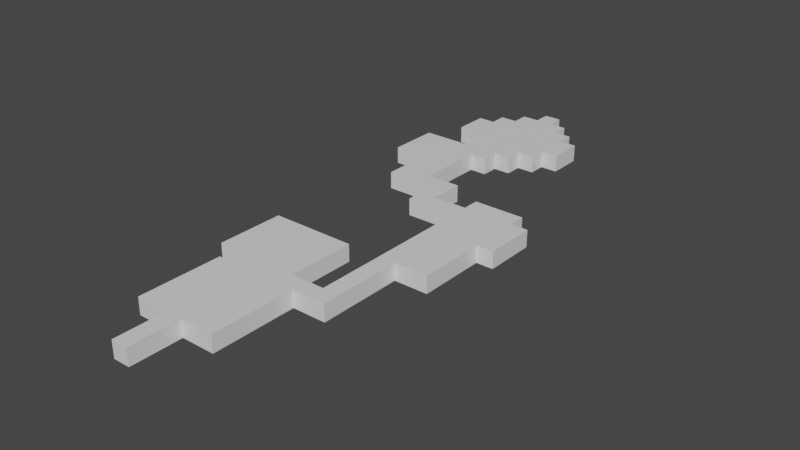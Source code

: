 # Source: map_base_backup001.blend  (saved by Blender 3.0.42; exported with 4.5.12 LTS)
import bpy
from mathutils import Matrix  # noqa: F401  (used for matrix-valued properties, if any)

bpy.ops.wm.read_factory_settings(use_empty=True)
scene = bpy.context.scene
scene.name = 'Scene'

# ---- collections
col_collection = bpy.data.collections.new('Collection'); scene.collection.children.link(col_collection)

# ---- materials (node trees are filled in below, after node groups)
mat_material = bpy.data.materials.new('Material')
mat_material.alpha_threshold = 0.0
mat_material.use_transparent_shadow = False
mat_material.line_color = (0.0, 0.0, 0.0, 1.0)

# ---- material node trees
mat_material.use_nodes = True; mat_material.node_tree.nodes.clear()
_N = mat_material.node_tree.nodes; _L = mat_material.node_tree.links
n0 = _N.new('ShaderNodeOutputMaterial'); n0.name = 'Material Output'; n0.location = (300, 300)
n1 = _N.new('ShaderNodeBsdfPrincipled'); n1.name = 'Principled BSDF'; n1.location = (10, 300)
n1.distribution = 'GGX'
n1.subsurface_method = 'RANDOM_WALK_SKIN'
n1.inputs[2].default_value = 0.4
n1.inputs[3].default_value = 1.45
n1.inputs[27].default_value = (0.0, 0.0, 0.0, 1.0)
n1.inputs[28].default_value = 1.0
_L.new(n1.outputs[0], n0.inputs[0])
n0.is_active_output = True

# ---- world
world_world = bpy.data.worlds.new('World'); scene.world = world_world
world_world.use_nodes = True; world_world.node_tree.nodes.clear()
_N = world_world.node_tree.nodes; _L = world_world.node_tree.links
n0 = _N.new('ShaderNodeOutputWorld'); n0.name = 'World Output'; n0.location = (300, 300)
n1 = _N.new('ShaderNodeBackground'); n1.name = 'Background'; n1.location = (10, 300)
n1.inputs[0].default_value = (0.05088, 0.05088, 0.05088, 1.0)
_L.new(n1.outputs[0], n0.inputs[0])
n0.is_active_output = True
world_world.color = (0.05088, 0.05088, 0.05088)
world_world.use_sun_shadow = False
world_world.sun_shadow_jitter_overblur = 0.0

# ---- meshes
me_cube = bpy.data.meshes.new('Cube')
me_cube.from_pydata([(1.0, 1.0, 1.0), (1.0, 1.0, -1.0), (1.0, -1.0, 1.0), (1.0, -1.0, -1.0), (-1.0, 1.0, 1.0), (-1.0, 1.0, -1.0), (-1.0, -1.0, 1.0), (-1.0, -1.0, -1.0), (1.0, 3.016, 1.0), (1.0, 3.016, -1.0), (-1.0, 3.016, 1.0), (-1.0, 3.016, -1.0), (1.0, 5.016, 1.0), (1.0, 5.016, -1.0), (-1.0, 5.016, 1.0), (-1.0, 5.016, -1.0), (1.0, 7.016, 1.0), (1.0, 7.016, -1.0), (-1.0, 7.016, 1.0), (-1.0, 7.016, -1.0), (3.0, 5.016, 1.0), (3.0, 5.016, -1.0), (3.0, 7.016, 1.0), (3.0, 7.016, -1.0), (5.0, 5.016, 1.0), (5.0, 5.016, -1.0), (5.0, 7.016, 1.0), (5.0, 7.016, -1.0), (-3.0, 5.016, 1.0), (-3.0, 5.016, -1.0), (-3.0, 7.016, 1.0), (-3.0, 7.016, -1.0), (-5.0, 5.016, 1.0), (-5.0, 5.016, -1.0), (-5.0, 7.016, 1.0), (-5.0, 7.016, -1.0), (1.0, 9.016, 1.0), (1.0, 9.016, -1.0), (-1.0, 9.016, 1.0), (-1.0, 9.016, -1.0), (3.0, 9.016, 1.0), (3.0, 9.016, -1.0), (5.0, 9.016, 1.0), (5.0, 9.016, -1.0), (-3.0, 9.016, 1.0), (-3.0, 9.016, -1.0), (-5.0, 9.016, 1.0), (-5.0, 9.016, -1.0), (1.0, 11.02, 1.0), (1.0, 11.02, -1.0), (-1.0, 11.02, 1.0), (-1.0, 11.02, -1.0), (3.0, 11.02, 1.0), (3.0, 11.02, -1.0), (5.0, 11.02, 1.0), (5.0, 11.02, -1.0), (-3.0, 11.02, 1.0), (-3.0, 11.02, -1.0), (-5.0, 11.02, 1.0), (-5.0, 11.02, -1.0), (1.0, 13.02, 1.0), (1.0, 13.02, -1.0), (-1.0, 13.02, 1.0), (-1.0, 13.02, -1.0), (3.0, 13.02, 1.0), (3.0, 13.02, -1.0), (5.0, 13.02, 1.0), (5.0, 13.02, -1.0), (-3.0, 13.02, 1.0), (-3.0, 13.02, -1.0), (-5.0, 13.02, 1.0), (-5.0, 13.02, -1.0), (1.0, 15.02, 1.0), (1.0, 15.02, -1.0), (-1.0, 15.02, 1.0), (-1.0, 15.02, -1.0), (3.0, 15.02, 1.0), (3.0, 15.02, -1.0), (5.0, 15.02, 1.0), (5.0, 15.02, -1.0), (-3.0, 15.02, 1.0), (-3.0, 15.02, -1.0), (-5.0, 15.02, 1.0), (-5.0, 15.02, -1.0), (1.0, 17.02, 1.0), (1.0, 17.02, -1.0), (-1.0, 17.02, 1.0), (-1.0, 17.02, -1.0), (3.0, 17.02, 1.0), (3.0, 17.02, -1.0), (5.0, 17.02, 1.0), (5.0, 17.02, -1.0), (-3.0, 17.02, 1.0), (-3.0, 17.02, -1.0), (1.0, 19.02, 1.0), (1.0, 19.02, -1.0), (-1.0, 19.02, 1.0), (-1.0, 19.02, -1.0), (3.0, 19.02, 1.0), (3.0, 19.02, -1.0), (-3.0, 19.02, 1.0), (-3.0, 19.02, -1.0), (-5.0, 17.02, 1.0), (-5.0, 17.02, -1.0), (-5.0, 19.02, 1.0), (-5.0, 19.02, -1.0), (-7.0, 17.02, 1.0), (-7.0, 17.02, -1.0), (-7.0, 19.02, 1.0), (-7.0, 19.02, -1.0), (1.0, 21.02, 1.0), (1.0, 21.02, -1.0), (-1.0, 21.02, 1.0), (-1.0, 21.02, -1.0), (3.0, 21.02, 1.0), (3.0, 21.02, -1.0), (-3.0, 21.02, 1.0), (-3.0, 21.02, -1.0), (-5.0, 21.02, 1.0), (-5.0, 21.02, -1.0), (-7.0, 21.02, 1.0), (-7.0, 21.02, -1.0), (1.0, 23.02, 1.0), (1.0, 23.02, -1.0), (-1.0, 23.02, 1.0), (-1.0, 23.02, -1.0), (3.0, 23.02, 1.0), (3.0, 23.02, -1.0), (-3.0, 23.02, 1.0), (-3.0, 23.02, -1.0), (-5.0, 23.02, 1.0), (-5.0, 23.02, -1.0), (-7.0, 23.02, 1.0), (-7.0, 23.02, -1.0), (1.0, 25.02, 1.0), (1.0, 25.02, -1.0), (-1.0, 25.02, 1.0), (-1.0, 25.02, -1.0), (3.0, 25.02, 1.0), (3.0, 25.02, -1.0), (-3.0, 25.02, 1.0), (-3.0, 25.02, -1.0), (-5.0, 25.02, 1.0), (-5.0, 25.02, -1.0), (-7.0, 25.02, 1.0), (-7.0, 25.02, -1.0), (7.0, 15.02, 1.0), (7.0, 15.02, -1.0), (7.0, 17.02, 1.0), (7.0, 17.02, -1.0), (9.0, 15.02, 1.0), (9.0, 15.02, -1.0), (9.0, 17.02, 1.0), (9.0, 17.02, -1.0), (7.0, 19.02, 1.0), (7.0, 19.02, -1.0), (9.0, 19.02, 1.0), (9.0, 19.02, -1.0), (7.0, 21.02, 1.0), (7.0, 21.02, -1.0), (9.0, 21.02, 1.0), (9.0, 21.02, -1.0), (7.0, 23.02, 1.0), (7.0, 23.02, -1.0), (9.0, 23.02, 1.0), (9.0, 23.02, -1.0), (7.0, 25.02, 1.0), (7.0, 25.02, -1.0), (9.0, 25.02, 1.0), (9.0, 25.02, -1.0), (7.0, 27.02, 1.0), (7.0, 27.02, -1.0), (9.0, 27.02, 1.0), (9.0, 27.02, -1.0), (11.0, 25.02, 1.0), (11.0, 25.02, -1.0), (11.0, 27.02, 1.0), (11.0, 27.02, -1.0), (13.0, 25.02, 1.0), (13.0, 25.02, -1.0), (13.0, 27.02, 1.0), (13.0, 27.02, -1.0), (7.0, 29.02, 1.0), (7.0, 29.02, -1.0), (9.0, 29.02, 1.0), (9.0, 29.02, -1.0), (11.0, 29.02, 1.0), (11.0, 29.02, -1.0), (13.0, 29.02, 1.0), (13.0, 29.02, -1.0), (7.0, 31.03, 1.0), (7.0, 31.03, -1.0), (9.0, 31.03, 1.0), (9.0, 31.03, -1.0), (11.0, 31.03, 1.0), (11.0, 31.03, -1.0), (13.0, 31.03, 1.0), (13.0, 31.03, -1.0), (7.0, 33.03, 1.0), (7.0, 33.03, -1.0), (9.0, 33.03, 1.0), (9.0, 33.03, -1.0), (11.0, 33.03, 1.0), (11.0, 33.03, -1.0), (13.0, 33.03, 1.0), (13.0, 33.03, -1.0), (7.0, 35.03, 1.0), (7.0, 35.03, -1.0), (9.0, 35.03, 1.0), (9.0, 35.03, -1.0), (11.0, 35.03, 1.0), (11.0, 35.03, -1.0), (13.0, 35.03, 1.0), (13.0, 35.03, -1.0), (15.0, 33.03, 1.0), (15.0, 33.03, -1.0), (15.0, 35.03, 1.0), (15.0, 35.03, -1.0), (7.0, 37.03, 1.0), (7.0, 37.03, -1.0), (9.0, 37.03, 1.0), (9.0, 37.03, -1.0), (11.0, 37.03, 1.0), (11.0, 37.03, -1.0), (13.0, 37.03, 1.0), (13.0, 37.03, -1.0), (15.0, 37.03, 1.0), (15.0, 37.03, -1.0), (7.0, 39.03, 1.0), (7.0, 39.03, -1.0), (9.0, 39.03, 1.0), (9.0, 39.03, -1.0), (11.0, 39.03, 1.0), (11.0, 39.03, -1.0), (13.0, 39.03, 1.0), (13.0, 39.03, -1.0), (15.0, 39.03, 1.0), (15.0, 39.03, -1.0), (7.0, 41.03, 1.0), (7.0, 41.03, -1.0), (9.0, 41.03, 1.0), (9.0, 41.03, -1.0), (11.0, 41.03, 1.0), (11.0, 41.03, -1.0), (13.0, 41.03, 1.0), (13.0, 41.03, -1.0), (5.0, 37.03, 1.0), (5.0, 37.03, -1.0), (5.0, 39.03, 1.0), (5.0, 39.03, -1.0), (3.0, 37.03, 1.0), (3.0, 37.03, -1.0), (3.0, 39.03, 1.0), (3.0, 39.03, -1.0), (1.0, 37.03, 1.0), (1.0, 37.03, -1.0), (1.0, 39.03, 1.0), (1.0, 39.03, -1.0), (3.0, 41.03, 1.0), (3.0, 41.03, -1.0), (1.0, 41.03, 1.0), (1.0, 41.03, -1.0), (3.0, 43.03, 1.0), (3.0, 43.03, -1.0), (1.0, 43.03, 1.0), (1.0, 43.03, -1.0), (-1.0, 41.03, 1.0), (-1.0, 41.03, -1.0), (-1.0, 43.03, 1.0), (-1.0, 43.03, -1.0), (-3.0, 41.03, 1.0), (-3.0, 41.03, -1.0), (-3.0, 43.03, 1.0), (-3.0, 43.03, -1.0), (-5.0, 41.03, 1.0), (-5.0, 41.03, -1.0), (-5.0, 43.03, 1.0), (-5.0, 43.03, -1.0), (-1.0, 45.03, 1.0), (-1.0, 45.03, -1.0), (-3.0, 45.03, 1.0), (-3.0, 45.03, -1.0), (-5.0, 45.03, 1.0), (-5.0, 45.03, -1.0), (-1.0, 47.03, 1.0), (-1.0, 47.03, -1.0), (-3.0, 47.03, 1.0), (-3.0, 47.03, -1.0), (-5.0, 47.03, 1.0), (-5.0, 47.03, -1.0), (-1.0, 49.03, 1.0), (-1.0, 49.03, -1.0), (-3.0, 49.03, 1.0), (-3.0, 49.03, -1.0), (-5.0, 49.03, 1.0), (-5.0, 49.03, -1.0), (-7.0, 47.03, 1.0), (-7.0, 47.03, -1.0), (-7.0, 49.03, 1.0), (-7.0, 49.03, -1.0), (-9.0, 47.03, 1.0), (-9.0, 47.03, -1.0), (-9.0, 49.03, 1.0), (-9.0, 49.03, -1.0), (-1.0, 51.03, 1.0), (-1.0, 51.03, -1.0), (-3.0, 51.03, 1.0), (-3.0, 51.03, -1.0), (-5.0, 51.03, 1.0), (-5.0, 51.03, -1.0), (-7.0, 51.03, 1.0), (-7.0, 51.03, -1.0), (-9.0, 51.03, 1.0), (-9.0, 51.03, -1.0), (-1.0, 53.03, 1.0), (-1.0, 53.03, -1.0), (-3.0, 53.03, 1.0), (-3.0, 53.03, -1.0), (-5.0, 53.03, 1.0), (-5.0, 53.03, -1.0), (-7.0, 53.03, 1.0), (-7.0, 53.03, -1.0), (-9.0, 53.03, 1.0), (-9.0, 53.03, -1.0), (1.0, 51.03, 1.0), (1.0, 51.03, -1.0), (1.0, 53.03, 1.0), (1.0, 53.03, -1.0), (-1.0, 55.03, 1.0), (-1.0, 55.03, -1.0), (-3.0, 55.03, 1.0), (-3.0, 55.03, -1.0), (1.0, 55.03, 1.0), (1.0, 55.03, -1.0), (3.0, 53.03, 1.0), (3.0, 53.03, -1.0), (3.0, 55.03, 1.0), (3.0, 55.03, -1.0), (-1.0, 57.03, 1.0), (-1.0, 57.03, -1.0), (-3.0, 57.03, 1.0), (-3.0, 57.03, -1.0), (1.0, 57.03, 1.0), (1.0, 57.03, -1.0), (3.0, 57.03, 1.0), (3.0, 57.03, -1.0), (5.0, 55.03, 1.0), (5.0, 55.03, -1.0), (5.0, 57.03, 1.0), (5.0, 57.03, -1.0), (-5.0, 55.03, 1.0), (-5.0, 55.03, -1.0), (-5.0, 57.03, 1.0), (-5.0, 57.03, -1.0), (-1.0, 59.03, 1.0), (-1.0, 59.03, -1.0), (-3.0, 59.03, 1.0), (-3.0, 59.03, -1.0), (1.0, 59.03, 1.0), (1.0, 59.03, -1.0), (3.0, 59.03, 1.0), (3.0, 59.03, -1.0), (5.0, 59.03, 1.0), (5.0, 59.03, -1.0), (-5.0, 59.03, 1.0), (-5.0, 59.03, -1.0), (7.0, 57.03, 1.0), (7.0, 57.03, -1.0), (7.0, 59.03, 1.0), (7.0, 59.03, -1.0), (-7.0, 57.03, 1.0), (-7.0, 57.03, -1.0), (-7.0, 59.03, 1.0), (-7.0, 59.03, -1.0), (-1.0, 61.03, 1.0), (-1.0, 61.03, -1.0), (-3.0, 61.03, 1.0), (-3.0, 61.03, -1.0), (1.0, 61.03, 1.0), (1.0, 61.03, -1.0), (3.0, 61.03, 1.0), (3.0, 61.03, -1.0), (5.0, 61.03, 1.0), (5.0, 61.03, -1.0), (-5.0, 61.03, 1.0), (-5.0, 61.03, -1.0), (7.0, 61.03, 1.0), (7.0, 61.03, -1.0), (-7.0, 61.03, 1.0), (-7.0, 61.03, -1.0), (-1.0, 63.03, 1.0), (-1.0, 63.03, -1.0), (-3.0, 63.03, 1.0), (-3.0, 63.03, -1.0), (1.0, 63.03, 1.0), (1.0, 63.03, -1.0), (3.0, 63.03, 1.0), (3.0, 63.03, -1.0), (5.0, 63.03, 1.0), (5.0, 63.03, -1.0), (-5.0, 63.03, 1.0), (-5.0, 63.03, -1.0), (-1.0, 65.03, 1.0), (-1.0, 65.03, -1.0), (-3.0, 65.03, 1.0), (-3.0, 65.03, -1.0), (1.0, 65.03, 1.0), (1.0, 65.03, -1.0), (3.0, 65.03, 1.0), (3.0, 65.03, -1.0), (-1.0, 67.03, 1.0), (-1.0, 67.03, -1.0), (1.0, 67.03, 1.0), (1.0, 67.03, -1.0)], [], [(0, 4, 6, 2), (3, 2, 6, 7), (7, 6, 4, 5), (5, 1, 3, 7), (1, 0, 2, 3), (5, 4, 10, 11), (11, 10, 14, 15), (1, 5, 11, 9), (4, 0, 8, 10), (0, 1, 9, 8), (15, 14, 28, 29), (9, 11, 15, 13), (10, 8, 12, 14), (8, 9, 13, 12), (16, 22, 40, 36), (13, 15, 19, 17), (14, 12, 16, 18), (34, 30, 44, 46), (21, 23, 27, 25), (13, 17, 23, 21), (12, 13, 21, 20), (16, 12, 20, 22), (24, 25, 27, 26), (20, 21, 25, 24), (22, 20, 24, 26), (30, 18, 38, 44), (31, 29, 33, 35), (19, 15, 29, 31), (14, 18, 30, 28), (26, 27, 43, 42), (33, 32, 34, 35), (17, 19, 39, 37), (28, 30, 34, 32), (29, 28, 32, 33), (44, 38, 50, 56), (36, 40, 52, 48), (46, 44, 56, 58), (43, 41, 53, 55), (39, 45, 57, 51), (35, 34, 46, 47), (22, 26, 42, 40), (23, 17, 37, 41), (19, 31, 45, 39), (31, 35, 47, 45), (27, 23, 41, 43), (18, 16, 36, 38), (48, 52, 64, 60), (58, 56, 68, 70), (55, 53, 65, 67), (51, 57, 69, 63), (57, 59, 71, 69), (40, 42, 54, 52), (41, 37, 49, 53), (47, 46, 58, 59), (38, 36, 48, 50), (37, 39, 51, 49), (42, 43, 55, 54), (45, 47, 59, 57), (70, 68, 80, 82), (67, 65, 77, 79), (63, 69, 81, 75), (69, 71, 83, 81), (66, 67, 79, 78), (56, 50, 62, 68), (52, 54, 66, 64), (53, 49, 61, 65), (59, 58, 70, 71), (50, 48, 60, 62), (49, 51, 63, 61), (54, 55, 67, 66), (79, 77, 89, 91), (75, 81, 93, 87), (79, 91, 149, 147), (73, 75, 87, 85), (80, 81, 83, 82), (60, 64, 76, 72), (68, 62, 74, 80), (64, 66, 78, 76), (65, 61, 73, 77), (71, 70, 82, 83), (62, 60, 72, 74), (61, 63, 75, 73), (89, 85, 95, 99), (92, 100, 104, 102), (89, 88, 90, 91), (92, 86, 96, 100), (72, 76, 88, 84), (80, 74, 86, 92), (76, 78, 90, 88), (77, 73, 85, 89), (74, 72, 84, 86), (81, 80, 92, 93), (105, 109, 121, 119), (94, 98, 114, 110), (97, 101, 117, 113), (88, 89, 99, 98), (87, 93, 101, 97), (85, 87, 97, 95), (84, 88, 98, 94), (86, 84, 94, 96), (105, 103, 107, 109), (93, 92, 102, 103), (101, 93, 103, 105), (98, 99, 115, 114), (107, 106, 108, 109), (103, 102, 106, 107), (108, 104, 118, 120), (102, 104, 108, 106), (119, 121, 133, 131), (111, 113, 125, 123), (112, 110, 122, 124), (121, 120, 132, 133), (115, 111, 123, 127), (109, 108, 120, 121), (100, 96, 112, 116), (99, 95, 111, 115), (101, 105, 119, 117), (96, 94, 110, 112), (104, 100, 116, 118), (95, 97, 113, 111), (123, 125, 137, 135), (124, 122, 134, 136), (133, 132, 144, 145), (127, 123, 135, 139), (128, 124, 136, 140), (114, 115, 127, 126), (118, 116, 128, 130), (113, 117, 129, 125), (120, 118, 130, 132), (110, 114, 126, 122), (117, 119, 131, 129), (116, 112, 124, 128), (137, 136, 134, 135), (135, 134, 138, 139), (136, 137, 141, 140), (140, 141, 143, 142), (142, 143, 145, 144), (131, 133, 145, 143), (126, 127, 139, 138), (130, 128, 140, 142), (125, 129, 141, 137), (132, 130, 142, 144), (122, 126, 138, 134), (129, 131, 143, 141), (148, 146, 150, 152), (90, 78, 146, 148), (91, 90, 148, 149), (78, 79, 147, 146), (150, 151, 153, 152), (146, 147, 151, 150), (152, 153, 157, 156), (147, 149, 153, 151), (154, 156, 160, 158), (153, 149, 155, 157), (149, 148, 154, 155), (148, 152, 156, 154), (161, 159, 163, 165), (155, 154, 158, 159), (157, 155, 159, 161), (156, 157, 161, 160), (165, 163, 167, 169), (160, 161, 165, 164), (158, 160, 164, 162), (159, 158, 162, 163), (166, 168, 172, 170), (164, 165, 169, 168), (162, 164, 168, 166), (163, 162, 166, 167), (173, 171, 183, 185), (167, 166, 170, 171), (169, 167, 171, 173), (169, 173, 177, 175), (172, 176, 186, 184), (176, 180, 188, 186), (168, 169, 175, 174), (172, 168, 174, 176), (178, 179, 181, 180), (176, 174, 178, 180), (174, 175, 179, 178), (175, 177, 181, 179), (185, 183, 191, 193), (187, 185, 193, 195), (188, 189, 197, 196), (177, 173, 185, 187), (181, 177, 187, 189), (180, 181, 189, 188), (170, 172, 184, 182), (171, 170, 182, 183), (197, 195, 203, 205), (191, 190, 198, 199), (190, 192, 200, 198), (186, 188, 196, 194), (184, 186, 194, 192), (182, 184, 192, 190), (183, 182, 190, 191), (189, 187, 195, 197), (198, 200, 208, 206), (200, 202, 210, 208), (202, 204, 212, 210), (196, 197, 205, 204), (195, 193, 201, 203), (193, 191, 199, 201), (194, 196, 204, 202), (192, 194, 202, 200), (206, 208, 220, 218), (211, 209, 221, 223), (210, 212, 224, 222), (199, 198, 206, 207), (205, 203, 211, 213), (205, 213, 217, 215), (203, 201, 209, 211), (201, 199, 207, 209), (214, 215, 217, 216), (212, 204, 214, 216), (204, 205, 215, 214), (216, 217, 227, 226), (224, 226, 236, 234), (223, 221, 231, 233), (222, 224, 234, 232), (227, 225, 235, 237), (213, 211, 223, 225), (212, 216, 226, 224), (208, 210, 222, 220), (217, 213, 225, 227), (209, 207, 219, 221), (207, 206, 218, 219), (230, 232, 242, 240), (232, 234, 244, 242), (231, 229, 239, 241), (235, 234, 236, 237), (218, 220, 230, 228), (225, 223, 233, 235), (220, 222, 232, 230), (221, 219, 229, 231), (226, 227, 237, 236), (219, 218, 246, 247), (239, 238, 240, 241), (243, 242, 244, 245), (241, 240, 242, 243), (228, 230, 240, 238), (229, 228, 238, 239), (235, 233, 243, 245), (234, 235, 245, 244), (233, 231, 241, 243), (248, 249, 253, 252), (228, 229, 249, 248), (218, 228, 248, 246), (229, 219, 247, 249), (250, 252, 256, 254), (246, 248, 252, 250), (247, 246, 250, 251), (249, 247, 251, 253), (255, 254, 256, 257), (251, 250, 254, 255), (253, 251, 255, 257), (253, 257, 261, 259), (260, 258, 262, 264), (257, 256, 260, 261), (252, 253, 259, 258), (256, 252, 258, 260), (262, 263, 265, 264), (258, 259, 263, 262), (259, 261, 265, 263), (265, 261, 267, 269), (269, 267, 271, 273), (260, 264, 268, 266), (264, 265, 269, 268), (261, 260, 266, 267), (270, 272, 276, 274), (273, 277, 283, 281), (266, 268, 272, 270), (267, 266, 270, 271), (275, 274, 276, 277), (271, 270, 274, 275), (273, 271, 275, 277), (272, 268, 278, 280), (281, 283, 289, 287), (280, 278, 284, 286), (268, 269, 279, 278), (277, 276, 282, 283), (269, 273, 281, 279), (276, 272, 280, 282), (284, 285, 291, 290), (285, 287, 293, 291), (283, 282, 288, 289), (279, 281, 287, 285), (278, 279, 285, 284), (282, 280, 286, 288), (292, 290, 304, 306), (293, 295, 309, 307), (288, 286, 292, 294), (286, 284, 290, 292), (287, 289, 295, 293), (288, 294, 298, 296), (297, 296, 300, 301), (298, 294, 308, 310), (295, 289, 297, 299), (289, 288, 296, 297), (301, 300, 302, 303), (299, 297, 301, 303), (299, 303, 313, 311), (296, 298, 302, 300), (309, 311, 321, 319), (305, 307, 317, 315), (312, 310, 320, 322), (308, 306, 316, 318), (302, 298, 310, 312), (290, 291, 305, 304), (303, 302, 312, 313), (295, 299, 311, 309), (294, 292, 306, 308), (291, 293, 307, 305), (315, 317, 331, 329), (316, 317, 319, 318), (318, 319, 321, 320), (320, 321, 323, 322), (307, 309, 319, 317), (306, 304, 314, 316), (313, 312, 322, 323), (305, 315, 327, 325), (311, 313, 323, 321), (310, 308, 318, 320), (324, 325, 327, 326), (304, 305, 325, 324), (327, 315, 329, 333), (314, 304, 324, 326), (337, 333, 343, 345), (329, 331, 341, 339), (314, 326, 332, 328), (316, 314, 328, 330), (317, 316, 330, 331), (332, 326, 334, 336), (334, 335, 337, 336), (327, 333, 337, 335), (326, 327, 335, 334), (336, 337, 347, 346), (345, 343, 359, 361), (339, 341, 357, 355), (349, 363, 369, 367), (333, 329, 339, 343), (330, 328, 338, 340), (331, 330, 350, 351), (332, 336, 344, 342), (328, 332, 342, 338), (346, 347, 349, 348), (344, 336, 346, 348), (344, 348, 362, 360), (337, 345, 349, 347), (351, 350, 352, 353), (330, 340, 352, 350), (343, 339, 355, 359), (341, 331, 351, 353), (354, 358, 378, 374), (369, 363, 383, 387), (359, 355, 375, 379), (363, 361, 381, 383), (368, 369, 387, 386), (338, 342, 358, 354), (349, 345, 361, 363), (352, 340, 356, 364), (340, 338, 354, 356), (341, 353, 365, 357), (365, 353, 371, 373), (342, 344, 360, 358), (366, 367, 369, 368), (360, 362, 382, 380), (362, 348, 366, 368), (348, 349, 367, 366), (371, 370, 372, 373), (353, 352, 370, 371), (373, 372, 388, 389), (352, 364, 372, 370), (383, 381, 397, 399), (379, 375, 391, 395), (377, 385, 401, 393), (378, 380, 396, 394), (380, 382, 398, 396), (383, 382, 386, 387), (384, 385, 389, 388), (364, 356, 376, 384), (365, 373, 389, 385), (357, 365, 385, 377), (362, 368, 386, 382), (358, 360, 380, 378), (361, 359, 379, 381), (372, 364, 384, 388), (355, 357, 377, 375), (356, 354, 374, 376), (391, 393, 405, 403), (390, 394, 406, 402), (394, 396, 408, 406), (397, 396, 398, 399), (392, 393, 401, 400), (375, 377, 393, 391), (381, 379, 395, 397), (374, 378, 394, 390), (385, 384, 400, 401), (376, 374, 390, 392), (382, 383, 399, 398), (384, 376, 392, 400), (402, 403, 405, 404), (402, 406, 412, 410), (407, 406, 408, 409), (397, 395, 407, 409), (396, 397, 409, 408), (395, 391, 403, 407), (392, 390, 402, 404), (393, 392, 404, 405), (411, 410, 412, 413), (406, 407, 413, 412), (403, 402, 410, 411), (407, 403, 411, 413)])
_uv = me_cube.uv_layers.new(name='UVMap')
_uv.uv.foreach_set('vector', [0.625, 0.5, 0.875, 0.5, 0.875, 0.75, 0.625, 0.75, 0.375, 0.75, 0.625, 0.75, 0.625, 1.0, 0.375, 1.0, 0.375, 0.0, 0.625, 0.0, 0.625, 0.25, 0.375, 0.25, 0.125, 0.5, 0.375, 0.5, 0.375, 0.75, 0.125, 0.75, 0.375, 0.5, 0.625, 0.5, 0.625, 0.75, 0.375, 0.75, 0.375, 0.25, 0.625, 0.25, 0.625, 0.25, 0.375, 0.25, 0.375, 0.25, 0.625, 0.25, 0.625, 0.25, 0.375, 0.25, 0.375, 0.5, 0.125, 0.5, 0.125, 0.5, 0.375, 0.5, 0.875, 0.5, 0.625, 0.5, 0.625, 0.5, 0.875, 0.5, 0.625, 0.5, 0.375, 0.5, 0.375, 0.5, 0.625, 0.5, 0.375, 0.25, 0.625, 0.25, 0.625, 0.25, 0.375, 0.25, 0.375, 0.5, 0.125, 0.5, 0.125, 0.5, 0.375, 0.5, 0.875, 0.5, 0.625, 0.5, 0.625, 0.5, 0.875, 0.5, 0.625, 0.5, 0.375, 0.5, 0.375, 0.5, 0.625, 0.5, 0.625, 0.5, 0.625, 0.5, 0.625, 0.5, 0.625, 0.5, 0.375, 0.5, 0.125, 0.5, 0.125, 0.5, 0.375, 0.5, 0.875, 0.5, 0.625, 0.5, 0.625, 0.5, 0.875, 0.5, 0.875, 0.5, 0.875, 0.5, 0.875, 0.5, 0.875, 0.5, 0.375, 0.5, 0.375, 0.5, 0.375, 0.5, 0.375, 0.5, 0.375, 0.5, 0.375, 0.5, 0.375, 0.5, 0.375, 0.5, 0.625, 0.5, 0.375, 0.5, 0.375, 0.5, 0.625, 0.5, 0.625, 0.5, 0.625, 0.5, 0.625, 0.5, 0.625, 0.5, 0.625, 0.5, 0.375, 0.5, 0.375, 0.5, 0.625, 0.5, 0.625, 0.5, 0.375, 0.5, 0.375, 0.5, 0.625, 0.5, 0.625, 0.5, 0.625, 0.5, 0.625, 0.5, 0.625, 0.5, 0.875, 0.5, 0.875, 0.5, 0.875, 0.5, 0.875, 0.5, 0.125, 0.5, 0.125, 0.5, 0.125, 0.5, 0.125, 0.5, 0.125, 0.5, 0.125, 0.5, 0.125, 0.5, 0.125, 0.5, 0.875, 0.5, 0.875, 0.5, 0.875, 0.5, 0.875, 0.5, 0.625, 0.5, 0.375, 0.5, 0.375, 0.5, 0.625, 0.5, 0.375, 0.25, 0.625, 0.25, 0.625, 0.25, 0.375, 0.25, 0.375, 0.5, 0.125, 0.5, 0.125, 0.5, 0.375, 0.5, 0.875, 0.5, 0.875, 0.5, 0.875, 0.5, 0.875, 0.5, 0.375, 0.25, 0.625, 0.25, 0.625, 0.25, 0.375, 0.25, 0.875, 0.5, 0.875, 0.5, 0.875, 0.5, 0.875, 0.5, 0.625, 0.5, 0.625, 0.5, 0.625, 0.5, 0.625, 0.5, 0.875, 0.5, 0.875, 0.5, 0.875, 0.5, 0.875, 0.5, 0.375, 0.5, 0.375, 0.5, 0.375, 0.5, 0.375, 0.5, 0.125, 0.5, 0.125, 0.5, 0.125, 0.5, 0.125, 0.5, 0.375, 0.25, 0.625, 0.25, 0.625, 0.25, 0.375, 0.25, 0.625, 0.5, 0.625, 0.5, 0.625, 0.5, 0.625, 0.5, 0.375, 0.5, 0.375, 0.5, 0.375, 0.5, 0.375, 0.5, 0.125, 0.5, 0.125, 0.5, 0.125, 0.5, 0.125, 0.5, 0.125, 0.5, 0.125, 0.5, 0.125, 0.5, 0.125, 0.5, 0.375, 0.5, 0.375, 0.5, 0.375, 0.5, 0.375, 0.5, 0.875, 0.5, 0.625, 0.5, 0.625, 0.5, 0.875, 0.5, 0.625, 0.5, 0.625, 0.5, 0.625, 0.5, 0.625, 0.5, 0.875, 0.5, 0.875, 0.5, 0.875, 0.5, 0.875, 0.5, 0.375, 0.5, 0.375, 0.5, 0.375, 0.5, 0.375, 0.5, 0.125, 0.5, 0.125, 0.5, 0.125, 0.5, 0.125, 0.5, 0.125, 0.5, 0.125, 0.5, 0.125, 0.5, 0.125, 0.5, 0.625, 0.5, 0.625, 0.5, 0.625, 0.5, 0.625, 0.5, 0.375, 0.5, 0.375, 0.5, 0.375, 0.5, 0.375, 0.5, 0.375, 0.25, 0.625, 0.25, 0.625, 0.25, 0.375, 0.25, 0.875, 0.5, 0.625, 0.5, 0.625, 0.5, 0.875, 0.5, 0.375, 0.5, 0.125, 0.5, 0.125, 0.5, 0.375, 0.5, 0.625, 0.5, 0.375, 0.5, 0.375, 0.5, 0.625, 0.5, 0.125, 0.5, 0.125, 0.5, 0.125, 0.5, 0.125, 0.5, 0.875, 0.5, 0.875, 0.5, 0.875, 0.5, 0.875, 0.5, 0.375, 0.5, 0.375, 0.5, 0.375, 0.5, 0.375, 0.5, 0.125, 0.5, 0.125, 0.5, 0.125, 0.5, 0.125, 0.5, 0.125, 0.5, 0.125, 0.5, 0.125, 0.5, 0.125, 0.5, 0.625, 0.5, 0.375, 0.5, 0.375, 0.5, 0.625, 0.5, 0.875, 0.5, 0.875, 0.5, 0.875, 0.5, 0.875, 0.5, 0.625, 0.5, 0.625, 0.5, 0.625, 0.5, 0.625, 0.5, 0.375, 0.5, 0.375, 0.5, 0.375, 0.5, 0.375, 0.5, 0.375, 0.25, 0.625, 0.25, 0.625, 0.25, 0.375, 0.25, 0.875, 0.5, 0.625, 0.5, 0.625, 0.5, 0.875, 0.5, 0.375, 0.5, 0.125, 0.5, 0.125, 0.5, 0.375, 0.5, 0.625, 0.5, 0.375, 0.5, 0.375, 0.5, 0.625, 0.5, 0.375, 0.5, 0.375, 0.5, 0.375, 0.5, 0.375, 0.5, 0.125, 0.5, 0.125, 0.5, 0.125, 0.5, 0.125, 0.5, 0.375, 0.5, 0.375, 0.5, 0.375, 0.5, 0.375, 0.5, 0.375, 0.5, 0.125, 0.5, 0.125, 0.5, 0.375, 0.5, 0.625, 0.25, 0.375, 0.25, 0.375, 0.25, 0.625, 0.25, 0.625, 0.5, 0.625, 0.5, 0.625, 0.5, 0.625, 0.5, 0.875, 0.5, 0.875, 0.5, 0.875, 0.5, 0.875, 0.5, 0.625, 0.5, 0.625, 0.5, 0.625, 0.5, 0.625, 0.5, 0.375, 0.5, 0.375, 0.5, 0.375, 0.5, 0.375, 0.5, 0.375, 0.25, 0.625, 0.25, 0.625, 0.25, 0.375, 0.25, 0.875, 0.5, 0.625, 0.5, 0.625, 0.5, 0.875, 0.5, 0.375, 0.5, 0.125, 0.5, 0.125, 0.5, 0.375, 0.5, 0.375, 0.5, 0.375, 0.5, 0.375, 0.5, 0.375, 0.5, 0.875, 0.5, 0.875, 0.5, 0.875, 0.5, 0.875, 0.5, 0.375, 0.5, 0.625, 0.5, 0.625, 0.5, 0.375, 0.5, 0.875, 0.5, 0.875, 0.5, 0.875, 0.5, 0.875, 0.5, 0.625, 0.5, 0.625, 0.5, 0.625, 0.5, 0.625, 0.5, 0.875, 0.5, 0.875, 0.5, 0.875, 0.5, 0.875, 0.5, 0.625, 0.5, 0.625, 0.5, 0.625, 0.5, 0.625, 0.5, 0.375, 0.5, 0.375, 0.5, 0.375, 0.5, 0.375, 0.5, 0.875, 0.5, 0.625, 0.5, 0.625, 0.5, 0.875, 0.5, 0.375, 0.25, 0.625, 0.25, 0.625, 0.25, 0.375, 0.25, 0.125, 0.5, 0.125, 0.5, 0.125, 0.5, 0.125, 0.5, 0.625, 0.5, 0.625, 0.5, 0.625, 0.5, 0.625, 0.5, 0.125, 0.5, 0.125, 0.5, 0.125, 0.5, 0.125, 0.5, 0.625, 0.5, 0.375, 0.5, 0.375, 0.5, 0.625, 0.5, 0.125, 0.5, 0.125, 0.5, 0.125, 0.5, 0.125, 0.5, 0.375, 0.5, 0.125, 0.5, 0.125, 0.5, 0.375, 0.5, 0.625, 0.5, 0.625, 0.5, 0.625, 0.5, 0.625, 0.5, 0.875, 0.5, 0.625, 0.5, 0.625, 0.5, 0.875, 0.5, 0.125, 0.5, 0.125, 0.5, 0.125, 0.5, 0.125, 0.5, 0.375, 0.25, 0.625, 0.25, 0.625, 0.25, 0.375, 0.25, 0.125, 0.5, 0.125, 0.5, 0.125, 0.5, 0.125, 0.5, 0.625, 0.5, 0.375, 0.5, 0.375, 0.5, 0.625, 0.5, 0.375, 0.25, 0.625, 0.25, 0.625, 0.25, 0.375, 0.25, 0.375, 0.25, 0.625, 0.25, 0.625, 0.25, 0.375, 0.25, 0.875, 0.5, 0.875, 0.5, 0.875, 0.5, 0.875, 0.5, 0.875, 0.5, 0.875, 0.5, 0.875, 0.5, 0.875, 0.5, 0.125, 0.5, 0.125, 0.5, 0.125, 0.5, 0.125, 0.5, 0.375, 0.5, 0.125, 0.5, 0.125, 0.5, 0.375, 0.5, 0.875, 0.5, 0.625, 0.5, 0.625, 0.5, 0.875, 0.5, 0.375, 0.25, 0.625, 0.25, 0.625, 0.25, 0.375, 0.25, 0.375, 0.5, 0.375, 0.5, 0.375, 0.5, 0.375, 0.5, 0.375, 0.25, 0.625, 0.25, 0.625, 0.25, 0.375, 0.25, 0.875, 0.5, 0.875, 0.5, 0.875, 0.5, 0.875, 0.5, 0.375, 0.5, 0.375, 0.5, 0.375, 0.5, 0.375, 0.5, 0.125, 0.5, 0.125, 0.5, 0.125, 0.5, 0.125, 0.5, 0.875, 0.5, 0.625, 0.5, 0.625, 0.5, 0.875, 0.5, 0.875, 0.5, 0.875, 0.5, 0.875, 0.5, 0.875, 0.5, 0.375, 0.5, 0.125, 0.5, 0.125, 0.5, 0.375, 0.5, 0.375, 0.5, 0.125, 0.5, 0.125, 0.5, 0.375, 0.5, 0.875, 0.5, 0.625, 0.5, 0.625, 0.5, 0.875, 0.5, 0.375, 0.25, 0.625, 0.25, 0.625, 0.25, 0.375, 0.25, 0.375, 0.5, 0.375, 0.5, 0.375, 0.5, 0.375, 0.5, 0.875, 0.5, 0.875, 0.5, 0.875, 0.5, 0.875, 0.5, 0.625, 0.5, 0.375, 0.5, 0.375, 0.5, 0.625, 0.5, 0.875, 0.5, 0.875, 0.5, 0.875, 0.5, 0.875, 0.5, 0.125, 0.5, 0.125, 0.5, 0.125, 0.5, 0.125, 0.5, 0.875, 0.5, 0.875, 0.5, 0.875, 0.5, 0.875, 0.5, 0.625, 0.5, 0.625, 0.5, 0.625, 0.5, 0.625, 0.5, 0.125, 0.5, 0.125, 0.5, 0.125, 0.5, 0.125, 0.5, 0.875, 0.5, 0.875, 0.5, 0.875, 0.5, 0.875, 0.5, 0.375, 0.25, 0.625, 0.25, 0.625, 0.5, 0.375, 0.5, 0.375, 0.5, 0.625, 0.5, 0.625, 0.5, 0.375, 0.5, 0.625, 0.25, 0.375, 0.25, 0.375, 0.25, 0.625, 0.25, 0.625, 0.25, 0.375, 0.25, 0.375, 0.25, 0.625, 0.25, 0.625, 0.25, 0.375, 0.25, 0.375, 0.25, 0.625, 0.25, 0.125, 0.5, 0.125, 0.5, 0.125, 0.5, 0.125, 0.5, 0.625, 0.5, 0.375, 0.5, 0.375, 0.5, 0.625, 0.5, 0.875, 0.5, 0.875, 0.5, 0.875, 0.5, 0.875, 0.5, 0.125, 0.5, 0.125, 0.5, 0.125, 0.5, 0.125, 0.5, 0.875, 0.5, 0.875, 0.5, 0.875, 0.5, 0.875, 0.5, 0.625, 0.5, 0.625, 0.5, 0.625, 0.5, 0.625, 0.5, 0.125, 0.5, 0.125, 0.5, 0.125, 0.5, 0.125, 0.5, 0.625, 0.5, 0.625, 0.5, 0.625, 0.5, 0.625, 0.5, 0.625, 0.5, 0.625, 0.5, 0.625, 0.5, 0.625, 0.5, 0.375, 0.5, 0.625, 0.5, 0.625, 0.5, 0.375, 0.5, 0.625, 0.5, 0.375, 0.5, 0.375, 0.5, 0.625, 0.5, 0.625, 0.5, 0.375, 0.5, 0.375, 0.5, 0.625, 0.5, 0.625, 0.5, 0.375, 0.5, 0.375, 0.5, 0.625, 0.5, 0.625, 0.5, 0.375, 0.5, 0.375, 0.5, 0.625, 0.5, 0.375, 0.5, 0.375, 0.5, 0.375, 0.5, 0.375, 0.5, 0.625, 0.5, 0.625, 0.5, 0.625, 0.5, 0.625, 0.5, 0.375, 0.5, 0.375, 0.5, 0.375, 0.5, 0.375, 0.5, 0.375, 0.5, 0.625, 0.5, 0.625, 0.5, 0.375, 0.5, 0.625, 0.5, 0.625, 0.5, 0.625, 0.5, 0.625, 0.5, 0.375, 0.5, 0.375, 0.5, 0.375, 0.5, 0.375, 0.5, 0.375, 0.5, 0.625, 0.5, 0.625, 0.5, 0.375, 0.5, 0.375, 0.5, 0.375, 0.5, 0.375, 0.5, 0.375, 0.5, 0.625, 0.5, 0.375, 0.5, 0.375, 0.5, 0.625, 0.5, 0.375, 0.5, 0.375, 0.5, 0.375, 0.5, 0.375, 0.5, 0.625, 0.5, 0.375, 0.5, 0.375, 0.5, 0.625, 0.5, 0.625, 0.5, 0.625, 0.5, 0.625, 0.5, 0.625, 0.5, 0.375, 0.5, 0.625, 0.5, 0.625, 0.5, 0.375, 0.5, 0.625, 0.5, 0.625, 0.5, 0.625, 0.5, 0.625, 0.5, 0.625, 0.5, 0.375, 0.5, 0.375, 0.5, 0.625, 0.5, 0.625, 0.5, 0.625, 0.5, 0.625, 0.5, 0.625, 0.5, 0.375, 0.5, 0.625, 0.5, 0.625, 0.5, 0.375, 0.5, 0.375, 0.5, 0.375, 0.5, 0.375, 0.5, 0.375, 0.5, 0.375, 0.5, 0.625, 0.5, 0.625, 0.5, 0.375, 0.5, 0.375, 0.5, 0.375, 0.5, 0.375, 0.5, 0.375, 0.5, 0.375, 0.5, 0.375, 0.5, 0.375, 0.5, 0.375, 0.5, 0.625, 0.5, 0.625, 0.5, 0.625, 0.5, 0.625, 0.5, 0.625, 0.5, 0.625, 0.5, 0.625, 0.5, 0.625, 0.5, 0.625, 0.5, 0.375, 0.5, 0.375, 0.5, 0.625, 0.5, 0.625, 0.5, 0.625, 0.5, 0.625, 0.5, 0.625, 0.5, 0.625, 0.5, 0.375, 0.5, 0.375, 0.5, 0.625, 0.5, 0.625, 0.5, 0.625, 0.5, 0.625, 0.5, 0.625, 0.5, 0.625, 0.5, 0.375, 0.5, 0.375, 0.5, 0.625, 0.5, 0.375, 0.5, 0.375, 0.5, 0.375, 0.5, 0.375, 0.5, 0.375, 0.5, 0.375, 0.5, 0.375, 0.5, 0.375, 0.5, 0.375, 0.5, 0.375, 0.5, 0.375, 0.5, 0.375, 0.5, 0.625, 0.5, 0.375, 0.5, 0.375, 0.5, 0.625, 0.5, 0.375, 0.5, 0.375, 0.5, 0.375, 0.5, 0.375, 0.5, 0.375, 0.5, 0.375, 0.5, 0.375, 0.5, 0.375, 0.5, 0.625, 0.5, 0.375, 0.5, 0.375, 0.5, 0.625, 0.5, 0.625, 0.5, 0.625, 0.5, 0.625, 0.5, 0.625, 0.5, 0.375, 0.5, 0.625, 0.5, 0.625, 0.5, 0.375, 0.5, 0.375, 0.5, 0.375, 0.5, 0.375, 0.5, 0.375, 0.5, 0.375, 0.5, 0.625, 0.5, 0.625, 0.5, 0.375, 0.5, 0.625, 0.5, 0.625, 0.5, 0.625, 0.5, 0.625, 0.5, 0.625, 0.5, 0.625, 0.5, 0.625, 0.5, 0.625, 0.5, 0.625, 0.5, 0.625, 0.5, 0.625, 0.5, 0.625, 0.5, 0.625, 0.5, 0.625, 0.5, 0.625, 0.5, 0.625, 0.5, 0.375, 0.5, 0.625, 0.5, 0.625, 0.5, 0.375, 0.5, 0.375, 0.5, 0.375, 0.5, 0.375, 0.5, 0.375, 0.5, 0.625, 0.5, 0.625, 0.5, 0.625, 0.5, 0.625, 0.5, 0.625, 0.5, 0.625, 0.5, 0.625, 0.5, 0.625, 0.5, 0.625, 0.5, 0.625, 0.5, 0.625, 0.5, 0.625, 0.5, 0.625, 0.5, 0.375, 0.5, 0.375, 0.5, 0.625, 0.5, 0.375, 0.5, 0.375, 0.5, 0.375, 0.5, 0.375, 0.5, 0.375, 0.5, 0.375, 0.5, 0.375, 0.5, 0.375, 0.5, 0.625, 0.5, 0.625, 0.5, 0.625, 0.5, 0.625, 0.5, 0.625, 0.5, 0.625, 0.5, 0.625, 0.5, 0.625, 0.5, 0.625, 0.5, 0.625, 0.5, 0.625, 0.5, 0.625, 0.5, 0.375, 0.5, 0.375, 0.5, 0.375, 0.5, 0.375, 0.5, 0.625, 0.5, 0.625, 0.5, 0.625, 0.5, 0.625, 0.5, 0.375, 0.5, 0.625, 0.5, 0.625, 0.5, 0.375, 0.5, 0.375, 0.5, 0.375, 0.5, 0.375, 0.5, 0.375, 0.5, 0.375, 0.5, 0.375, 0.5, 0.375, 0.5, 0.375, 0.5, 0.375, 0.5, 0.375, 0.5, 0.375, 0.5, 0.375, 0.5, 0.375, 0.5, 0.375, 0.5, 0.375, 0.5, 0.375, 0.5, 0.625, 0.5, 0.375, 0.5, 0.375, 0.5, 0.625, 0.5, 0.625, 0.5, 0.625, 0.5, 0.625, 0.5, 0.625, 0.5, 0.625, 0.5, 0.375, 0.5, 0.375, 0.5, 0.625, 0.5, 0.625, 0.5, 0.375, 0.5, 0.375, 0.5, 0.625, 0.5, 0.625, 0.5, 0.625, 0.5, 0.625, 0.5, 0.625, 0.5, 0.375, 0.5, 0.375, 0.5, 0.375, 0.5, 0.375, 0.5, 0.625, 0.5, 0.625, 0.5, 0.625, 0.5, 0.625, 0.5, 0.375, 0.5, 0.375, 0.5, 0.375, 0.5, 0.375, 0.5, 0.375, 0.5, 0.375, 0.5, 0.375, 0.5, 0.375, 0.5, 0.625, 0.5, 0.625, 0.5, 0.625, 0.5, 0.625, 0.5, 0.625, 0.5, 0.625, 0.5, 0.625, 0.5, 0.625, 0.5, 0.375, 0.5, 0.375, 0.5, 0.375, 0.5, 0.375, 0.5, 0.375, 0.5, 0.375, 0.5, 0.375, 0.5, 0.375, 0.5, 0.375, 0.5, 0.625, 0.5, 0.625, 0.5, 0.375, 0.5, 0.625, 0.5, 0.625, 0.5, 0.625, 0.5, 0.625, 0.5, 0.625, 0.5, 0.625, 0.5, 0.625, 0.5, 0.625, 0.5, 0.375, 0.5, 0.375, 0.5, 0.375, 0.5, 0.375, 0.5, 0.375, 0.5, 0.625, 0.5, 0.625, 0.5, 0.375, 0.5, 0.625, 0.5, 0.625, 0.5, 0.625, 0.5, 0.625, 0.5, 0.375, 0.5, 0.375, 0.5, 0.375, 0.5, 0.375, 0.5, 0.625, 0.5, 0.625, 0.5, 0.625, 0.5, 0.625, 0.5, 0.375, 0.5, 0.375, 0.5, 0.375, 0.5, 0.375, 0.5, 0.625, 0.5, 0.375, 0.5, 0.375, 0.5, 0.625, 0.5, 0.375, 0.5, 0.625, 0.5, 0.625, 0.5, 0.375, 0.5, 0.375, 0.5, 0.625, 0.5, 0.625, 0.5, 0.375, 0.5, 0.375, 0.5, 0.625, 0.5, 0.625, 0.5, 0.375, 0.5, 0.375, 0.5, 0.625, 0.5, 0.625, 0.5, 0.375, 0.5, 0.625, 0.5, 0.625, 0.5, 0.625, 0.5, 0.625, 0.5, 0.375, 0.5, 0.625, 0.5, 0.625, 0.5, 0.375, 0.5, 0.375, 0.5, 0.375, 0.5, 0.375, 0.5, 0.375, 0.5, 0.625, 0.5, 0.375, 0.5, 0.375, 0.5, 0.625, 0.5, 0.375, 0.5, 0.375, 0.5, 0.375, 0.5, 0.375, 0.5, 0.625, 0.5, 0.375, 0.5, 0.375, 0.5, 0.625, 0.5, 0.625, 0.5, 0.375, 0.5, 0.375, 0.5, 0.625, 0.5, 0.625, 0.5, 0.625, 0.5, 0.625, 0.5, 0.625, 0.5, 0.375, 0.5, 0.375, 0.5, 0.375, 0.5, 0.375, 0.5, 0.625, 0.5, 0.625, 0.5, 0.625, 0.5, 0.625, 0.5, 0.625, 0.5, 0.625, 0.5, 0.625, 0.5, 0.625, 0.5, 0.375, 0.5, 0.625, 0.5, 0.625, 0.5, 0.375, 0.5, 0.375, 0.5, 0.375, 0.5, 0.375, 0.5, 0.375, 0.5, 0.375, 0.5, 0.625, 0.5, 0.625, 0.5, 0.375, 0.5, 0.375, 0.5, 0.625, 0.5, 0.625, 0.5, 0.375, 0.5, 0.375, 0.5, 0.375, 0.5, 0.375, 0.5, 0.375, 0.5, 0.375, 0.5, 0.375, 0.5, 0.375, 0.5, 0.375, 0.5, 0.625, 0.5, 0.625, 0.5, 0.625, 0.5, 0.625, 0.5, 0.375, 0.5, 0.625, 0.5, 0.625, 0.5, 0.375, 0.5, 0.625, 0.5, 0.375, 0.5, 0.375, 0.5, 0.625, 0.5, 0.625, 0.5, 0.625, 0.5, 0.625, 0.5, 0.625, 0.5, 0.625, 0.5, 0.375, 0.5, 0.375, 0.5, 0.625, 0.5, 0.625, 0.5, 0.375, 0.5, 0.375, 0.5, 0.625, 0.5, 0.375, 0.5, 0.375, 0.5, 0.375, 0.5, 0.375, 0.5, 0.375, 0.5, 0.375, 0.5, 0.375, 0.5, 0.375, 0.5, 0.375, 0.5, 0.375, 0.5, 0.375, 0.5, 0.375, 0.5, 0.625, 0.5, 0.625, 0.5, 0.625, 0.5, 0.625, 0.5, 0.625, 0.5, 0.375, 0.5, 0.375, 0.5, 0.625, 0.5, 0.375, 0.5, 0.625, 0.5, 0.625, 0.5, 0.375, 0.5, 0.625, 0.5, 0.625, 0.5, 0.625, 0.5, 0.625, 0.5, 0.375, 0.5, 0.375, 0.5, 0.375, 0.5, 0.375, 0.5, 0.625, 0.5, 0.625, 0.5, 0.625, 0.5, 0.625, 0.5, 0.375, 0.5, 0.625, 0.5, 0.625, 0.5, 0.375, 0.5, 0.375, 0.5, 0.625, 0.5, 0.625, 0.5, 0.375, 0.5, 0.375, 0.5, 0.625, 0.5, 0.625, 0.5, 0.375, 0.5, 0.375, 0.5, 0.375, 0.5, 0.375, 0.5, 0.375, 0.5, 0.625, 0.5, 0.625, 0.5, 0.625, 0.5, 0.625, 0.5, 0.375, 0.5, 0.375, 0.5, 0.375, 0.5, 0.375, 0.5, 0.625, 0.5, 0.625, 0.5, 0.625, 0.5, 0.625, 0.5, 0.625, 0.5, 0.375, 0.5, 0.375, 0.5, 0.625, 0.5, 0.375, 0.5, 0.625, 0.5, 0.625, 0.5, 0.375, 0.5, 0.375, 0.5, 0.375, 0.5, 0.375, 0.5, 0.375, 0.5, 0.625, 0.5, 0.625, 0.5, 0.625, 0.5, 0.625, 0.5, 0.625, 0.5, 0.375, 0.5, 0.375, 0.5, 0.625, 0.5, 0.375, 0.5, 0.375, 0.5, 0.375, 0.5, 0.375, 0.5, 0.375, 0.5, 0.625, 0.5, 0.625, 0.5, 0.375, 0.5, 0.375, 0.5, 0.375, 0.5, 0.375, 0.5, 0.375, 0.5, 0.625, 0.5, 0.375, 0.5, 0.375, 0.5, 0.625, 0.5, 0.625, 0.5, 0.625, 0.5, 0.625, 0.5, 0.625, 0.5, 0.625, 0.5, 0.625, 0.5, 0.625, 0.5, 0.625, 0.5, 0.375, 0.5, 0.375, 0.5, 0.375, 0.5, 0.375, 0.5, 0.625, 0.5, 0.625, 0.5, 0.625, 0.5, 0.625, 0.5, 0.625, 0.5, 0.625, 0.5, 0.625, 0.5, 0.625, 0.5, 0.375, 0.5, 0.375, 0.5, 0.375, 0.5, 0.375, 0.5, 0.625, 0.5, 0.625, 0.5, 0.625, 0.5, 0.625, 0.5, 0.375, 0.5, 0.625, 0.5, 0.625, 0.5, 0.375, 0.5, 0.625, 0.5, 0.625, 0.5, 0.625, 0.5, 0.625, 0.5, 0.375, 0.5, 0.375, 0.5, 0.375, 0.5, 0.375, 0.5, 0.375, 0.5, 0.625, 0.5, 0.625, 0.5, 0.375, 0.5, 0.375, 0.5, 0.625, 0.5, 0.625, 0.5, 0.375, 0.5, 0.375, 0.5, 0.375, 0.5, 0.375, 0.5, 0.375, 0.5, 0.375, 0.5, 0.375, 0.5, 0.375, 0.5, 0.375, 0.5, 0.625, 0.5, 0.625, 0.5, 0.625, 0.5, 0.625, 0.5, 0.375, 0.5, 0.375, 0.5, 0.375, 0.5, 0.375, 0.5, 0.375, 0.5, 0.375, 0.5, 0.375, 0.5, 0.375, 0.5, 0.625, 0.5, 0.625, 0.5, 0.625, 0.5, 0.625, 0.5, 0.625, 0.5, 0.625, 0.5, 0.625, 0.5, 0.625, 0.5, 0.625, 0.5, 0.625, 0.5, 0.625, 0.5, 0.625, 0.5, 0.625, 0.5, 0.375, 0.5, 0.375, 0.5, 0.625, 0.5, 0.375, 0.5, 0.625, 0.5, 0.625, 0.5, 0.375, 0.5, 0.375, 0.5, 0.375, 0.5, 0.375, 0.5, 0.375, 0.5, 0.625, 0.5, 0.625, 0.5, 0.625, 0.5, 0.625, 0.5, 0.375, 0.5, 0.375, 0.5, 0.375, 0.5, 0.375, 0.5, 0.375, 0.5, 0.375, 0.5, 0.375, 0.5, 0.375, 0.5, 0.625, 0.5, 0.375, 0.5, 0.375, 0.5, 0.625, 0.5, 0.625, 0.5, 0.375, 0.5, 0.375, 0.5, 0.625, 0.5, 0.625, 0.5, 0.375, 0.5, 0.375, 0.5, 0.625, 0.5, 0.375, 0.5, 0.375, 0.5, 0.375, 0.5, 0.375, 0.5, 0.625, 0.5, 0.625, 0.5, 0.625, 0.5, 0.625, 0.5, 0.375, 0.5, 0.625, 0.5, 0.625, 0.5, 0.375, 0.5, 0.375, 0.5, 0.375, 0.5, 0.375, 0.5, 0.375, 0.5, 0.375, 0.5, 0.375, 0.5, 0.375, 0.5, 0.375, 0.5, 0.625, 0.5, 0.625, 0.5, 0.625, 0.5, 0.625, 0.5, 0.625, 0.5, 0.375, 0.5, 0.375, 0.5, 0.625, 0.5, 0.625, 0.5, 0.375, 0.5, 0.375, 0.5, 0.625, 0.5, 0.375, 0.5, 0.375, 0.5, 0.375, 0.5, 0.375, 0.5, 0.625, 0.5, 0.625, 0.5, 0.625, 0.5, 0.625, 0.5, 0.375, 0.5, 0.375, 0.5, 0.375, 0.5, 0.375, 0.5, 0.375, 0.5, 0.375, 0.5, 0.375, 0.5, 0.375, 0.5, 0.625, 0.5, 0.625, 0.5, 0.625, 0.5, 0.625, 0.5, 0.625, 0.5, 0.625, 0.5, 0.625, 0.5, 0.625, 0.5, 0.375, 0.5, 0.625, 0.5, 0.625, 0.5, 0.375, 0.5, 0.625, 0.5, 0.625, 0.5, 0.625, 0.5, 0.625, 0.5, 0.625, 0.5, 0.375, 0.5, 0.375, 0.5, 0.625, 0.5, 0.375, 0.5, 0.375, 0.5, 0.375, 0.5, 0.375, 0.5, 0.625, 0.5, 0.375, 0.5, 0.375, 0.5, 0.625, 0.5, 0.625, 0.5, 0.375, 0.5, 0.375, 0.5, 0.625, 0.5, 0.375, 0.5, 0.375, 0.5, 0.375, 0.5, 0.375, 0.5, 0.375, 0.5, 0.375, 0.5, 0.375, 0.5, 0.375, 0.5, 0.375, 0.5, 0.375, 0.5, 0.375, 0.5, 0.375, 0.5, 0.375, 0.5, 0.375, 0.5, 0.375, 0.5, 0.375, 0.5, 0.625, 0.5, 0.625, 0.5, 0.625, 0.5, 0.625, 0.5, 0.375, 0.5, 0.625, 0.5, 0.625, 0.5, 0.375, 0.5, 0.625, 0.5, 0.625, 0.5, 0.625, 0.5, 0.625, 0.5, 0.625, 0.5, 0.625, 0.5, 0.625, 0.5, 0.625, 0.5, 0.625, 0.5, 0.375, 0.5, 0.375, 0.5, 0.625, 0.5, 0.625, 0.5, 0.625, 0.5, 0.625, 0.5, 0.625, 0.5, 0.625, 0.5, 0.625, 0.5, 0.625, 0.5, 0.625, 0.5, 0.375, 0.5, 0.375, 0.5, 0.375, 0.5, 0.375, 0.5, 0.375, 0.5, 0.625, 0.5, 0.625, 0.5, 0.375, 0.5, 0.625, 0.5, 0.625, 0.5, 0.625, 0.5, 0.625, 0.5, 0.375, 0.5, 0.375, 0.5, 0.375, 0.5, 0.375, 0.5, 0.375, 0.5, 0.375, 0.5, 0.375, 0.5, 0.375, 0.5, 0.625, 0.5, 0.625, 0.5, 0.625, 0.5, 0.625, 0.5, 0.375, 0.5, 0.375, 0.5, 0.375, 0.5, 0.375, 0.5, 0.375, 0.5, 0.375, 0.5, 0.375, 0.5, 0.375, 0.5, 0.375, 0.5, 0.375, 0.5, 0.375, 0.5, 0.375, 0.5, 0.625, 0.5, 0.375, 0.5, 0.375, 0.5, 0.625, 0.5, 0.625, 0.5, 0.625, 0.5, 0.625, 0.5, 0.625, 0.5, 0.375, 0.5, 0.375, 0.5, 0.375, 0.5, 0.375, 0.5, 0.625, 0.5, 0.625, 0.5, 0.625, 0.5, 0.625, 0.5, 0.625, 0.5, 0.625, 0.5, 0.625, 0.5, 0.625, 0.5, 0.375, 0.5, 0.375, 0.5, 0.375, 0.5, 0.375, 0.5, 0.375, 0.5, 0.375, 0.5, 0.375, 0.5, 0.375, 0.5, 0.625, 0.5, 0.625, 0.5, 0.625, 0.5, 0.625, 0.5, 0.625, 0.5, 0.375, 0.5, 0.375, 0.5, 0.625, 0.5, 0.625, 0.5, 0.625, 0.5, 0.625, 0.5, 0.625, 0.5, 0.625, 0.5, 0.625, 0.5, 0.625, 0.5, 0.625, 0.5, 0.625, 0.5, 0.375, 0.5, 0.375, 0.5, 0.625, 0.5, 0.375, 0.5, 0.625, 0.5, 0.625, 0.5, 0.375, 0.5, 0.375, 0.5, 0.625, 0.5, 0.625, 0.5, 0.375, 0.5, 0.375, 0.5, 0.625, 0.5, 0.625, 0.5, 0.375, 0.5, 0.625, 0.5, 0.625, 0.5, 0.625, 0.5, 0.625, 0.5, 0.375, 0.5, 0.375, 0.5, 0.375, 0.5, 0.375, 0.5, 0.375, 0.5, 0.375, 0.5, 0.375, 0.5, 0.375, 0.5, 0.375, 0.5, 0.375, 0.5, 0.375, 0.5, 0.375, 0.5, 0.625, 0.5, 0.625, 0.5, 0.625, 0.5, 0.625, 0.5, 0.625, 0.5, 0.625, 0.5, 0.625, 0.5, 0.625, 0.5, 0.375, 0.5, 0.625, 0.5, 0.625, 0.5, 0.375, 0.5, 0.625, 0.5, 0.375, 0.5, 0.375, 0.5, 0.625, 0.5, 0.625, 0.5, 0.625, 0.5, 0.625, 0.5, 0.625, 0.5, 0.375, 0.5, 0.375, 0.5, 0.375, 0.5, 0.375, 0.5, 0.375, 0.5, 0.375, 0.5, 0.375, 0.5, 0.375, 0.5, 0.625, 0.5, 0.625, 0.5, 0.625, 0.5, 0.625, 0.5, 0.625, 0.5, 0.625, 0.5, 0.625, 0.5, 0.625, 0.5, 0.375, 0.5, 0.375, 0.5, 0.375, 0.5, 0.375, 0.5, 0.625, 0.5, 0.625, 0.5, 0.625, 0.5, 0.625, 0.5, 0.375, 0.5, 0.375, 0.5, 0.375, 0.5, 0.375, 0.5, 0.625, 0.5, 0.625, 0.5, 0.625, 0.5, 0.625, 0.5, 0.375, 0.5, 0.375, 0.5, 0.375, 0.5, 0.375, 0.5, 0.625, 0.5, 0.625, 0.5, 0.625, 0.5, 0.625, 0.5, 0.625, 0.5, 0.625, 0.5, 0.625, 0.5, 0.625, 0.5, 0.375, 0.5, 0.625, 0.5, 0.625, 0.5, 0.375, 0.5, 0.625, 0.5, 0.375, 0.5, 0.375, 0.5, 0.625, 0.5, 0.375, 0.5, 0.375, 0.5, 0.375, 0.5, 0.375, 0.5, 0.375, 0.5, 0.375, 0.5, 0.375, 0.5, 0.375, 0.5, 0.625, 0.5, 0.625, 0.5, 0.625, 0.5, 0.625, 0.5, 0.375, 0.5, 0.625, 0.5, 0.625, 0.5, 0.375, 0.5, 0.625, 0.5, 0.625, 0.5, 0.625, 0.5, 0.625, 0.5, 0.625, 0.5, 0.375, 0.5, 0.375, 0.5, 0.625, 0.5, 0.625, 0.5, 0.625, 0.5, 0.625, 0.5, 0.625, 0.5, 0.625, 0.5, 0.375, 0.5, 0.375, 0.5, 0.625, 0.5, 0.625, 0.5, 0.625, 0.5, 0.625, 0.5, 0.625, 0.5, 0.375, 0.5, 0.625, 0.5, 0.625, 0.5, 0.375, 0.5, 0.375, 0.5, 0.375, 0.5, 0.375, 0.5, 0.375, 0.5, 0.625, 0.5, 0.375, 0.5, 0.375, 0.5, 0.625, 0.5, 0.375, 0.5, 0.375, 0.5, 0.375, 0.5, 0.375, 0.5, 0.625, 0.5, 0.625, 0.5, 0.625, 0.5, 0.625, 0.5, 0.375, 0.5, 0.625, 0.5, 0.625, 0.5, 0.375, 0.5, 0.375, 0.5, 0.625, 0.5, 0.625, 0.5, 0.375, 0.5, 0.625, 0.5, 0.375, 0.5, 0.375, 0.5, 0.625, 0.5, 0.375, 0.5, 0.625, 0.5, 0.625, 0.5, 0.375, 0.5, 0.375, 0.5, 0.375, 0.5, 0.375, 0.5, 0.375, 0.5])
me_cube.materials.append(mat_material)
me_cube.use_remesh_preserve_volume = False
me_cube.use_remesh_preserve_attributes = False
me_cube.use_mirror_vertex_groups = False
me_cube.update()

# ---- objects
ob_cube = bpy.data.objects.new('Cube', me_cube)

# ---- transforms, parenting, visibility, modifiers, constraints
ob_cube.location = (0.0, 0.0, 0.0)
ob_cube.lock_rotations_4d = False
ob_cube.empty_display_type = 'ARROWS'
ob_cube.lineart.crease_threshold = 0.0

# ---- collection membership
col_collection.objects.link(ob_cube)

# ---- scene / render settings (as saved in the file)
scene.frame_start = 1; scene.frame_end = 250; scene.frame_set(1)
scene.render.engine = 'BLENDER_EEVEE_NEXT'
scene.cycles.sampling_pattern = 'TABULATED_SOBOL'
scene.cycles.use_light_tree = False
scene.view_settings.view_transform = 'Filmic'
bpy.context.view_layer.update()

# ---- added for rendering (the .blend has no active camera and no usable light): camera, sun
cam_auto = bpy.data.cameras.new('AutoCamera')
cam_auto.lens = 50.0
cam_auto.sensor_width = 36.0
cam_auto.clip_end = 1171.81
ob_auto_camera = bpy.data.objects.new('AutoCamera', cam_auto)
scene.collection.objects.link(ob_auto_camera)
ob_auto_camera.location = (69.77, -47.1094, 53.416)
ob_auto_camera.rotation_euler = (1.09748, -7.21219e-08, 0.694738)
scene.camera = ob_auto_camera
light_auto_sun = bpy.data.lights.new('AutoSun', 'SUN')
light_auto_sun.energy = 3.0
light_auto_sun.angle = 0.0523599
ob_auto_sun = bpy.data.objects.new('AutoSun', light_auto_sun)
scene.collection.objects.link(ob_auto_sun)
ob_auto_sun.rotation_euler = (0.872665, 0.174533, 0.523599)
bpy.context.view_layer.update()
